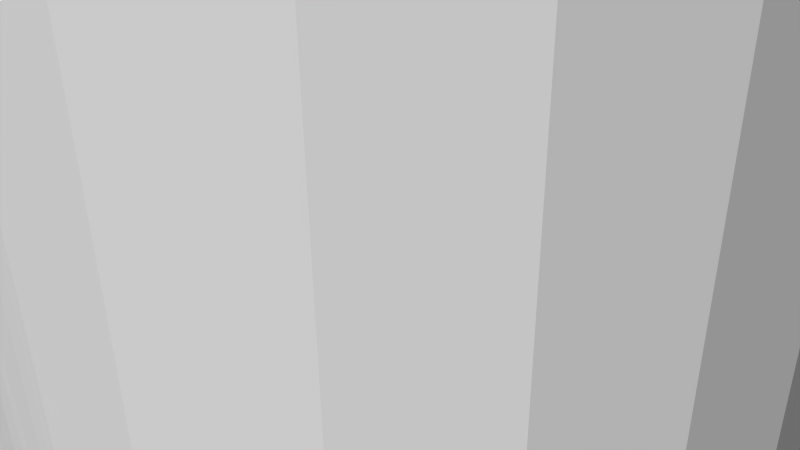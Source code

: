 # Source: 12136.blend  (saved by Blender 2.72.0; exported with 4.5.12 LTS)
import bpy
from mathutils import Matrix  # noqa: F401  (used for matrix-valued properties, if any)

bpy.ops.wm.read_factory_settings(use_empty=True)
scene = bpy.context.scene
scene.name = 'Scene'

# ---- collections
col_collection_1 = bpy.data.collections.new('Collection 1'); scene.collection.children.link(col_collection_1)

# ---- materials (node trees are filled in below, after node groups)
mat_material = bpy.data.materials.new('Material')
mat_material.alpha_threshold = 0.0
mat_material.use_transparent_shadow = False
mat_material.diffuse_color = (1.0, 1.0, 1.0, 1.0)
mat_material.specular_color = (0.902, 0.902, 0.902)
mat_material.roughness = 0.5

# ---- material node trees

# ---- world
world_world = bpy.data.worlds.new('World'); scene.world = world_world
world_world.color = (0.05088, 0.05088, 0.05088)
world_world.use_sun_shadow = False
world_world.sun_shadow_jitter_overblur = 0.0
world_world.cycles.sampling_method = 'MANUAL'
world_world.cycles.sample_map_resolution = 256

# ---- cameras
cam_camera = bpy.data.cameras.new('Camera')
cam_camera.clip_end = 100.0
cam_camera.lens = 35.0
cam_camera.sensor_width = 32.0
cam_camera.sensor_height = 18.0
cam_camera.ortho_scale = 7.314
cam_camera.dof.focus_distance = 0.0
cam_camera.dof.aperture_fstop = 128.0

# ---- meshes
me_model = bpy.data.meshes.new('Model')
me_model.from_pydata([(1.587, 4.848, 0.0), (1.572, 4.829, 0.2198), (1.823, 5.228, 0.0), (1.089, 4.396, 1.155), (1.001, 4.342, 5.239), (1.344, 4.589, 5.162), (1.276, 4.531, 0.9441), (1.424, 4.664, 0.7024), (1.627, 4.9, 5.08), (1.528, 4.776, 0.4301), (-2.019, 6.096, 0.0), (-2.019, 6.096, 4.937), (-1.995, 5.786, 4.947), (-1.97, 5.651, 0.0), (-1.587, 4.848, -6.939e-15), (-1.823, 5.228, 0.0), (-1.569, 4.824, 0.2434), (1.84, 5.265, 5.006), (1.97, 5.651, 0.0), (1.974, 5.67, 4.955), (2.019, 6.096, 0.0), (2.019, 6.096, 4.937), (-1.924, 5.484, 4.975), (-1.515, 4.761, 0.4736), (-1.754, 5.096, 5.037), (-1.432, 4.672, 0.6858), (-1.509, 4.754, 5.116), (-1.28, 4.534, 0.9397), (-1.058, 4.376, 1.184), (-1.197, 4.47, 5.198), (-0.7829, 4.235, 1.381), (-0.8319, 4.256, 5.269), (-0.4597, 4.13, 1.519), (-0.2341, 4.09, 1.57), (-0.427, 4.122, 5.317), (6.442e-23, 4.077, 1.587), (-1.471e-13, 4.077, 5.334), (0.3087, 4.101, 1.557), (0.3093, 4.101, 5.325), (0.6012, 4.168, 1.469), (0.6124, 4.172, 5.299), (0.8635, 4.271, 1.332), (1.587, -7.344, 0.0), (1.572, -7.363, 0.2198), (1.823, -6.964, 0.0), (1.089, -7.796, 1.155), (1.001, -7.85, 5.239), (1.344, -7.603, 5.162), (1.276, -7.661, 0.9441), (1.424, -7.528, 0.7024), (1.627, -7.292, 5.08), (1.528, -7.416, 0.4301), (-2.019, -6.096, 0.0), (-2.019, -6.096, 4.937), (-1.995, -6.406, 4.947), (-1.97, -6.541, 0.0), (-1.587, -7.344, -6.939e-15), (-1.823, -6.964, 0.0), (-1.569, -7.368, 0.2434), (1.84, -6.927, 5.006), (1.97, -6.541, 0.0), (1.974, -6.522, 4.955), (2.019, -6.096, 0.0), (2.019, -6.096, 4.937), (-1.924, -6.708, 4.975), (-1.515, -7.431, 0.4736), (-1.754, -7.096, 5.037), (-1.432, -7.52, 0.6858), (-1.509, -7.438, 5.116), (-1.28, -7.658, 0.9397), (-1.058, -7.816, 1.184), (-1.197, -7.722, 5.198), (-0.7829, -7.957, 1.381), (-0.8319, -7.936, 5.269), (-0.4597, -8.062, 1.519), (-0.2341, -8.102, 1.57), (-0.427, -8.07, 5.317), (6.442e-23, -8.115, 1.587), (-1.471e-13, -8.115, 5.334), (0.3087, -8.091, 1.557), (0.3093, -8.091, 5.325), (0.6012, -8.024, 1.469), (0.6124, -8.02, 5.299), (0.8635, -7.921, 1.332), (-1.528, 7.416, 0.4301), (-1.533, 9.525, 0.4109), (-1.424, 7.528, 0.7024), (-1.089, -4.396, 1.155), (-1.276, -4.531, 0.9441), (-1.424, -4.664, 0.7024), (1.944e-16, -9.525, -1.587), (1.944e-16, 9.525, -1.587), (-0.4109, 9.525, -1.533), (-1.375, 9.525, 0.7937), (-0.4109, -9.525, -1.533), (-1.123, -9.525, 1.123), (-0.7937, -9.525, 1.375), (-0.7937, -9.525, -1.375), (-0.7937, 9.525, -1.375), (-1.123, -9.525, -1.123), (-1.123, 9.525, -1.123), (-1.533, -9.525, -0.4109), (-1.375, -9.525, -0.7937), (-1.375, 9.525, -0.7937), (-0.8635, -4.271, 1.332), (-1.587, -9.525, 2.916e-16), (-1.089, 7.796, 1.155), (-1.276, 7.661, 0.9441), (-1.123, 9.525, 1.123), (-1.587, -4.848, 0.0), (-1.533, 9.525, -0.4109), (-0.4109, -9.525, 1.533), (-1.533, -9.525, 0.4109), (-0.6012, -4.168, 1.469), (-1.572, -4.829, 0.2198), (-0.8635, 7.921, 1.332), (-1.587, 7.344, 0.0), (-0.7937, 9.525, 1.375), (-1.587, 9.525, -2.916e-16), (-1.375, -9.525, 0.7937), (0.0, -9.525, 1.587), (-1.528, -4.776, 0.4301), (-0.3087, -4.101, 1.557), (-1.572, 7.363, 0.2198), (-6.442e-23, -4.077, 1.587), (-0.6012, 8.024, 1.469), (-0.4109, 9.525, 1.533), (-0.3087, 8.091, 1.557), (0.0, 9.525, 1.587), (-6.442e-23, 8.115, 1.587), (1.923, -5.48, 4.975), (1.995, -5.783, 4.947), (2.667, -9.525, 4.619), (0.0, -9.525, -5.334), (0.0, 9.525, -5.334), (1.381, 9.525, -5.152), (1.752, -5.092, 5.038), (1.381, -9.525, -5.152), (2.667, -9.525, -4.619), (2.667, 9.525, -4.619), (3.772, -9.525, -3.772), (3.772, 9.525, -3.772), (6.532e-16, 9.525, 5.334), (0.4252, 8.07, 5.317), (0.8291, 7.937, 5.269), (1.381, 9.525, 5.152), (1.506, -4.751, 5.117), (4.619, -9.525, -2.667), (4.619, 9.525, -2.667), (5.152, 9.525, -1.381), (6.532e-16, 8.115, 5.334), (5.152, -9.525, -1.381), (5.334, -9.525, 1.511e-15), (5.334, 9.525, 1.511e-15), (1.195, -4.468, 5.198), (5.152, -9.525, 1.381), (5.152, 9.525, 1.381), (4.619, -9.525, 2.667), (4.619, 9.525, 2.667), (0.8291, -4.255, 5.269), (3.772, -9.525, 3.772), (3.772, 9.525, 3.772), (2.667, 9.525, 4.619), (1.381, -9.525, 5.152), (1.995, 6.409, 4.947), (1.923, 6.712, 4.975), (0.4252, -4.122, 5.317), (6.532e-16, -4.077, 5.334), (1.752, 7.1, 5.038), (1.506, 7.441, 5.117), (6.532e-16, -9.525, 5.334), (1.195, 7.724, 5.198), (-1.381, -9.525, 5.152), (-1.973, -5.668, 4.956), (-1.839, -5.263, 5.007), (-0.3066, 8.092, 5.325), (-0.603, 8.023, 5.3), (-1.381, 9.525, 5.152), (-0.9944, 7.853, 5.24), (-2.667, -9.525, 4.619), (-2.667, 9.525, 4.619), (-3.772, 9.525, 3.772), (-3.772, -9.525, 3.772), (-1.338, 7.608, 5.163), (-4.619, -9.525, 2.667), (-4.619, 9.525, 2.667), (-0.3066, -4.1, 5.325), (-5.152, -9.525, 1.381), (-5.152, 9.525, 1.381), (-1.624, 7.296, 5.081), (-5.334, -9.525, -9.798e-16), (-5.334, 9.525, -9.798e-16), (-5.152, -9.525, -1.381), (-5.152, 9.525, -1.381), (-0.603, -4.169, 5.3), (-4.619, -9.525, -2.667), (-4.619, 9.525, -2.667), (-3.772, 9.525, -3.772), (-1.839, 6.929, 5.007), (-3.772, -9.525, -3.772), (-2.667, -9.525, -4.619), (-2.667, 9.525, -4.619), (-1.381, -9.525, -5.152), (-1.381, 9.525, -5.152), (-0.9944, -4.339, 5.24), (-1.973, 6.524, 4.956), (-1.338, -4.584, 5.163), (-1.624, -4.896, 5.081), (1.123, 9.525, -1.123), (1.375, 9.525, -0.7937), (1.533, 9.525, -0.4109), (1.587, 9.525, 4.497e-16), (1.533, 9.525, 0.4109), (1.375, 9.525, 0.7937), (0.4109, 9.525, 1.533), (0.7937, 9.525, 1.375), (1.123, 9.525, 1.123), (0.4109, 9.525, -1.533), (0.7937, 9.525, -1.375), (1.375, -9.525, -0.7937), (1.123, -9.525, -1.123), (1.533, -9.525, -0.4109), (1.587, -9.525, -4.497e-16), (1.533, -9.525, 0.4109), (1.375, -9.525, 0.7937), (0.4109, -9.525, 1.533), (0.7937, -9.525, 1.375), (1.123, -9.525, 1.123), (0.4109, -9.525, -1.533), (0.7937, -9.525, -1.375), (1.515, -4.761, 0.4736), (1.432, -4.672, 0.6858), (1.28, -4.534, 0.9397), (0.2341, -4.09, 1.57), (1.28, 7.658, 0.9397), (1.569, -4.824, 0.2434), (0.4597, -4.13, 1.519), (0.2341, 8.102, 1.57), (1.587, -4.848, -6.939e-15), (1.515, 7.431, 0.4736), (1.432, 7.52, 0.6858), (0.7829, -4.235, 1.381), (0.4597, 8.062, 1.519), (1.587, 7.344, -6.939e-15), (1.569, 7.368, 0.2434), (1.058, -4.376, 1.184), (0.7829, 7.957, 1.381), (1.058, 7.816, 1.184), (-1.823, -5.228, 0.0), (1.97, -5.651, 0.0), (1.823, -5.228, 0.0), (-1.97, -5.651, 0.0), (-1.823, 6.964, 0.0), (1.97, 6.541, 0.0), (1.823, 6.964, 0.0), (-1.97, 6.541, 0.0)], [], [(7, 6, 5), (1, 0, 238, 235), (55, 52, 53, 54), (166, 159, 4, 40, 38), (24, 26, 23, 16, 14, 15), (13, 10, 11, 12), (61, 63, 62, 60), (64, 66, 57, 55), (13, 12, 22), (145, 142, 143, 144, 171), (68, 71, 69, 67, 65), (127, 175, 176, 125), (28, 27, 29), (70, 71, 73, 72), (76, 78, 77, 75, 74), (77, 78, 80, 79), (79, 80, 82, 81), (41, 3, 245, 241), (3, 41, 4), (6, 3, 4, 5), (49, 48, 47), (253, 20, 21, 164), (7, 5, 8, 1, 9), (30, 32, 113, 104), (1, 8, 17, 2, 0), (17, 19, 18, 2), (165, 168, 254, 253), (55, 54, 64), (169, 171, 234, 240, 239), (70, 69, 71), (31, 34, 32, 30), (234, 247, 216, 213), (84, 86, 183, 189, 123), (129, 150, 175, 127), (73, 76, 74, 72), (40, 4, 41, 39), (45, 83, 46), (49, 51, 223, 224), (3, 6, 232, 245), (195, 192, 193, 196), (79, 225, 120, 77), (187, 184, 185, 188), (103, 110, 101, 102), (53, 173, 174, 207, 26, 24, 22, 12), (136, 146, 230, 235, 238, 250), (247, 171, 144, 246), (246, 242, 214, 215), (39, 41, 241, 236), (14, 109, 56, 105, 101, 110, 118, 116), (88, 87, 204, 206), (83, 45, 227, 226), (111, 74, 75), (146, 136, 130, 131, 21, 19, 17, 8), (171, 169, 168, 145), (9, 1, 235, 230), (167, 166, 38, 36, 34, 186), (43, 42, 222, 223), (125, 117, 126), (84, 123, 85), (43, 50, 59, 44, 42), (112, 58, 65), (119, 67, 69), (126, 127, 125), (117, 125, 115), (93, 107, 86), (82, 46, 83, 81), (192, 190, 191, 193), (16, 23, 121, 114), (66, 68, 65, 58, 56, 57), (133, 202, 203, 134), (232, 6, 7, 231), (85, 93, 86, 84), (108, 93, 188, 185, 181), (199, 195, 196, 197), (37, 39, 236, 233), (220, 208, 218, 229), (94, 92, 98, 97), (159, 154, 146, 8, 5, 4), (189, 183, 178, 177), (240, 213, 212, 239), (35, 37, 233, 124), (114, 207, 174, 248, 109), (27, 28, 87, 88), (198, 205, 255, 252), (172, 71, 68, 66), (142, 177, 178, 176, 175), (175, 150, 143, 142), (172, 170, 76, 73, 71), (205, 11, 10, 255), (170, 163, 46, 82, 80), (46, 163, 50, 47), (7, 9, 230, 231), (244, 212, 211, 243), (202, 200, 201, 203), (21, 131, 63, 61, 59, 50, 163, 132, 162, 145, 168, 165, 164), (48, 224, 227, 45), (118, 85, 123, 116), (97, 98, 100, 99), (182, 179, 180, 181), (215, 216, 247, 246), (13, 15, 14, 116, 252, 255, 10), (128, 214, 237, 129), (221, 210, 209, 219), (140, 138, 139, 141), (155, 152, 153, 156), (19, 21, 20, 18), (49, 47, 50, 43, 51), (206, 204, 31, 29, 26, 207), (76, 170, 80, 78), (219, 209, 208, 220), (184, 182, 181, 185), (151, 147, 148, 149), (192, 195, 199, 99, 102), (157, 155, 156, 158), (217, 91, 90, 228), (200, 199, 197, 201), (142, 145, 162, 161, 158, 156, 153, 149, 148, 141, 139, 135, 134, 203, 201, 197, 196, 193, 191, 188, 93, 85, 118, 110, 103, 100, 98, 92, 91, 217, 218, 208, 209, 210, 211, 212, 213, 216, 215, 214, 128, 126, 117, 108, 181, 180, 177), (94, 90, 91, 92), (137, 133, 134, 135), (147, 140, 141, 148), (138, 137, 135, 139), (138, 140, 147, 151, 152, 155, 157, 160, 132, 163, 170, 172, 179, 182, 184, 187, 190, 192, 102, 101, 105, 112, 119, 95, 96, 111, 120, 225, 226, 227, 224, 223, 222, 221, 219, 220, 229, 228, 90, 94, 97, 99, 199, 200, 202, 133, 137), (55, 57, 56, 109, 248, 251, 52), (229, 218, 217, 228), (190, 187, 188, 191), (160, 157, 158, 161), (129, 127, 126, 128), (23, 25, 89, 121), (89, 25, 27, 88), (223, 51, 43), (33, 35, 124, 122), (69, 70, 95, 119), (225, 81, 226), (53, 12, 11, 205, 198, 189, 177, 180, 179, 172, 66, 64, 54), (32, 33, 122, 113), (75, 77, 120, 111), (14, 16, 114, 109), (67, 119, 112, 65), (26, 29, 27, 25, 23), (242, 237, 214), (58, 112, 105, 56), (222, 42, 238, 0, 243, 211, 210, 221), (28, 30, 104, 87), (62, 249, 250, 238, 42, 44, 60), (107, 93, 108, 106), (99, 100, 103, 102), (108, 117, 115, 106), (96, 72, 74, 111), (70, 72, 96, 95), (212, 244, 239), (213, 240, 234), (225, 79, 81), (226, 81, 83), (224, 48, 49), (107, 106, 178, 183), (89, 88, 206), (48, 45, 46, 47), (194, 204, 104, 113), (123, 189, 198, 252, 116), (59, 61, 60, 44), (37, 38, 40, 39), (143, 150, 129, 237, 242), (249, 131, 130), (22, 24, 15, 13), (245, 232, 154), (28, 29, 31, 30), (34, 36, 35, 33, 32), (204, 194, 186, 34, 31), (35, 36, 38, 37), (176, 178, 115, 125), (87, 104, 204), (152, 151, 149, 153), (132, 160, 161, 162), (86, 107, 183), (249, 62, 63, 131), (121, 89, 206, 207, 114), (168, 169, 239, 244, 243, 254), (174, 173, 251, 248), (173, 53, 52, 251), (130, 136, 250, 249), (253, 164, 165), (146, 154, 232, 231, 230), (144, 143, 242, 246), (247, 234, 171), (245, 154, 159, 241), (159, 166, 236, 241), (166, 167, 124, 233, 236), (124, 167, 186, 122), (122, 186, 194, 113), (106, 115, 178), (254, 243, 0, 2, 18, 20, 253)])
me_model.materials.append(mat_material)
me_model.use_remesh_preserve_volume = False
me_model.use_remesh_preserve_attributes = False
me_model.use_mirror_vertex_groups = False
me_model.update()

# ---- objects
ob_model = bpy.data.objects.new('Model', me_model)
ob_camera = bpy.data.objects.new('Camera', cam_camera)

# ---- transforms, parenting, visibility, modifiers, constraints
ob_model.location = (0.0, 0.0, 0.0)
ob_model.rotation_euler = (1.571, -0.0, 0.0)
ob_model.lineart.crease_threshold = 0.0
ob_camera.location = (7.481, -6.508, 5.344)
ob_camera.rotation_euler = (1.109, 0.01082, 0.8149)
ob_camera.lock_rotations_4d = False
ob_camera.empty_display_type = 'ARROWS'
ob_camera.color = (0.0, 0.0, 0.0, 0.0)
ob_camera.display_type = 'WIRE'
ob_camera.lineart.crease_threshold = 0.0

# ---- collection membership
col_collection_1.objects.link(ob_model)
col_collection_1.objects.link(ob_camera)

# ---- scene / render settings (as saved in the file)
scene.camera = ob_camera
scene.frame_start = 1; scene.frame_end = 250; scene.frame_set(1)
scene.render.engine = 'BLENDER_EEVEE_NEXT'
scene.render.resolution_percentage = 50
scene.render.dither_intensity = 0.0
scene.cycles.use_denoising = False
scene.cycles.samples = 10
scene.cycles.sampling_pattern = 'TABULATED_SOBOL'
scene.cycles.light_sampling_threshold = 0.0
scene.cycles.use_adaptive_sampling = False
scene.cycles.use_light_tree = False
scene.cycles.blur_glossy = 0.0
scene.cycles.pixel_filter_type = 'GAUSSIAN'
scene.cycles.sample_clamp_indirect = 0.0
scene.view_settings.view_transform = 'Raw'
bpy.context.view_layer.update()

# ---- added for rendering (the .blend has no usable light): sun
light_auto_sun = bpy.data.lights.new('AutoSun', 'SUN')
light_auto_sun.energy = 3.0
light_auto_sun.angle = 0.0523599
ob_auto_sun = bpy.data.objects.new('AutoSun', light_auto_sun)
scene.collection.objects.link(ob_auto_sun)
ob_auto_sun.rotation_euler = (0.872665, 0.174533, 0.523599)
bpy.context.view_layer.update()
